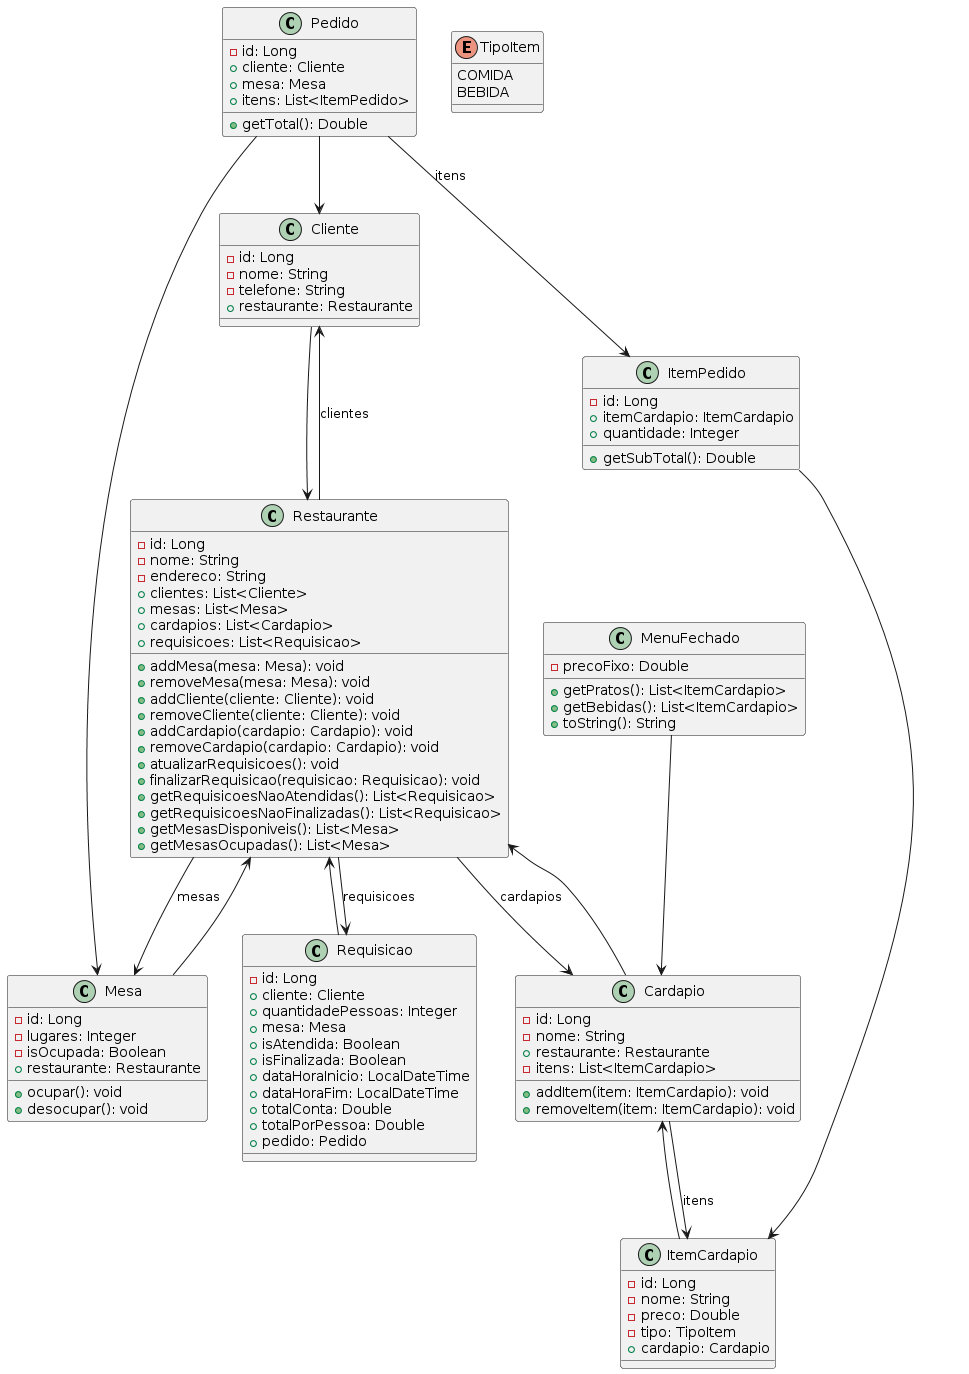

The diagram above was rendered by PlantUML. Its source (embedded in the PNG):
@startuml
class Cliente {
  - id: Long
  - nome: String
  - telefone: String
  + restaurante: Restaurante
}

class Restaurante {
  - id: Long
  - nome: String
  - endereco: String
  + clientes: List<Cliente>
  + mesas: List<Mesa>
  + cardapios: List<Cardapio>
  + requisicoes: List<Requisicao>
  + addMesa(mesa: Mesa): void
  + removeMesa(mesa: Mesa): void
  + addCliente(cliente: Cliente): void
  + removeCliente(cliente: Cliente): void
  + addCardapio(cardapio: Cardapio): void
  + removeCardapio(cardapio: Cardapio): void
  + atualizarRequisicoes(): void
  + finalizarRequisicao(requisicao: Requisicao): void
  + getRequisicoesNaoAtendidas(): List<Requisicao>
  + getRequisicoesNaoFinalizadas(): List<Requisicao>
  + getMesasDisponiveis(): List<Mesa>
  + getMesasOcupadas(): List<Mesa>
}

class Mesa {
  - id: Long
  - lugares: Integer
  - isOcupada: Boolean
  + restaurante: Restaurante
  + ocupar(): void
  + desocupar(): void
}

class Pedido {
  - id: Long
  + cliente: Cliente
  + mesa: Mesa
  + itens: List<ItemPedido>
  + getTotal(): Double
}

class ItemPedido {
  - id: Long
  + itemCardapio: ItemCardapio
  + quantidade: Integer
  + getSubTotal(): Double
}

class Cardapio {
  - id: Long
  - nome: String
  + restaurante: Restaurante
  - itens: List<ItemCardapio>
  + addItem(item: ItemCardapio): void
  + removeItem(item: ItemCardapio): void
}

class MenuFechado {
  - precoFixo: Double
  + getPratos(): List<ItemCardapio>
  + getBebidas(): List<ItemCardapio>
  + toString(): String
}

class ItemCardapio {
  - id: Long
  - nome: String
  - preco: Double
  - tipo: TipoItem
  + cardapio: Cardapio
}

class Requisicao {
  - id: Long
  + cliente: Cliente
  + quantidadePessoas: Integer
  + mesa: Mesa
  + isAtendida: Boolean
  + isFinalizada: Boolean
  + dataHoraInicio: LocalDateTime
  + dataHoraFim: LocalDateTime
  + totalConta: Double
  + totalPorPessoa: Double
  + pedido: Pedido
}

enum TipoItem {
  COMIDA
  BEBIDA
}

Cliente --> Restaurante
Restaurante --> Cliente : "clientes"
Restaurante --> Mesa : "mesas"
Restaurante --> Cardapio : "cardapios"
Restaurante --> Requisicao : "requisicoes"
Mesa --> Restaurante
Pedido --> Cliente
Pedido --> Mesa
Pedido --> ItemPedido : "itens"
ItemPedido --> ItemCardapio
Cardapio --> Restaurante
Cardapio --> ItemCardapio : "itens"
MenuFechado --> Cardapio
ItemCardapio --> Cardapio
Requisicao --> Restaurante
@enduml